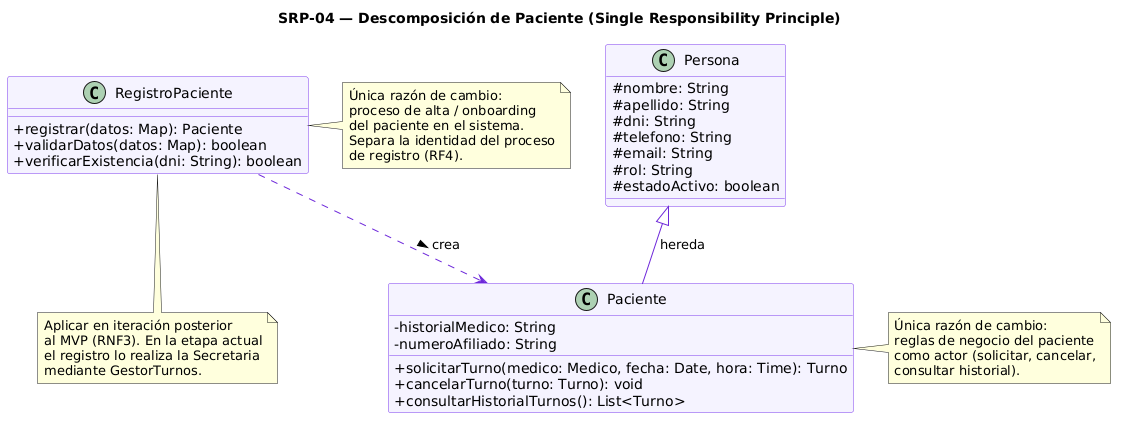

The diagram above was rendered by PlantUML. Its source (embedded in the PNG):
@startuml
skinparam classAttributeIconSize 0
skinparam class {
    BackgroundColor #F5F3FF
    BorderColor #7C3AED
    ArrowColor #6D28D9
}

title SRP-04 — Descomposición de Paciente (Single Responsibility Principle)

class Persona {
    # nombre: String
    # apellido: String
    # dni: String
    # telefono: String
    # email: String
    # rol: String
    # estadoActivo: boolean
}

class Paciente {
    - historialMedico: String
    - numeroAfiliado: String
    + solicitarTurno(medico: Medico, fecha: Date, hora: Time): Turno
    + cancelarTurno(turno: Turno): void
    + consultarHistorialTurnos(): List<Turno>
}

note right of Paciente
  Única razón de cambio:
  reglas de negocio del paciente
  como actor (solicitar, cancelar,
  consultar historial).
end note

class RegistroPaciente {
    + registrar(datos: Map): Paciente
    + validarDatos(datos: Map): boolean
    + verificarExistencia(dni: String): boolean
}

note right of RegistroPaciente
  Única razón de cambio:
  proceso de alta / onboarding
  del paciente en el sistema.
  Separa la identidad del proceso
  de registro (RF4).
end note

note bottom of RegistroPaciente
  Aplicar en iteración posterior
  al MVP (RNF3). En la etapa actual
  el registro lo realiza la Secretaria
  mediante GestorTurnos.
end note

Persona <|-- Paciente : hereda
RegistroPaciente ..> Paciente : crea >
@enduml